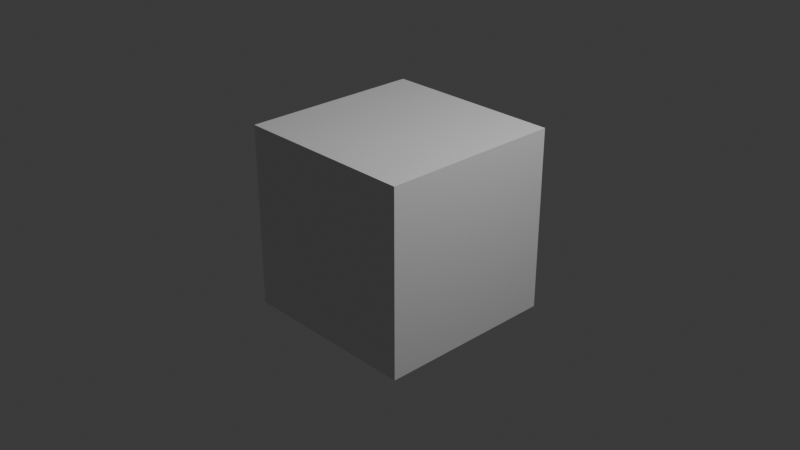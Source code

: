 # Source: pillar_middle.blend  (saved by Blender 4.5.88; exported with 4.5.12 LTS)
import bpy
from mathutils import Matrix  # noqa: F401  (used for matrix-valued properties, if any)

bpy.ops.wm.read_factory_settings(use_empty=True)
scene = bpy.context.scene
scene.name = 'Scene'

# ---- collections
col_collection = bpy.data.collections.new('Collection'); scene.collection.children.link(col_collection)

# ---- materials (node trees are filled in below, after node groups)
mat_material = bpy.data.materials.new('Material')
mat_material.alpha_threshold = 0.0
mat_material.roughness = 0.5
mat_material.line_color = (0.0, 0.0, 0.0, 1.0)

# ---- material node trees
mat_material.use_nodes = True; mat_material.node_tree.nodes.clear()
_N = mat_material.node_tree.nodes; _L = mat_material.node_tree.links
n0 = _N.new('ShaderNodeOutputMaterial'); n0.name = 'Material Output'; n0.location = (200, 100)
n1 = _N.new('ShaderNodeBsdfPrincipled'); n1.name = 'Principled BSDF'; n1.location = (-200, 100)
n1.inputs[3].default_value = 1.45
_L.new(n1.outputs[0], n0.inputs[0])
n0.is_active_output = True

# ---- world
world_world = bpy.data.worlds.new('World'); scene.world = world_world
world_world.use_nodes = True; world_world.node_tree.nodes.clear()
_N = world_world.node_tree.nodes; _L = world_world.node_tree.links
n0 = _N.new('ShaderNodeOutputWorld'); n0.name = 'World Output'; n0.location = (200, 100)
n1 = _N.new('ShaderNodeBackground'); n1.name = 'Background'; n1.location = (-200, 100)
n1.inputs[0].default_value = (0.05088, 0.05088, 0.05088, 1.0)
_L.new(n1.outputs[0], n0.inputs[0])
n0.is_active_output = True
world_world.color = (0.05088, 0.05088, 0.05088)
world_world.sun_shadow_jitter_overblur = 0.0

# ---- cameras
cam_camera = bpy.data.cameras.new('Camera')
cam_camera.clip_end = 100.0
cam_camera.ortho_scale = 7.314

# ---- lights
light_light = bpy.data.lights.new('Light', 'POINT')
light_light.energy = 1000.0
light_light.shadow_soft_size = 0.1

# ---- meshes
me_cube = bpy.data.meshes.new('Cube')
me_cube.from_pydata([(1.0, 1.0, 1.0), (1.0, 1.0, -1.0), (1.0, -1.0, 1.0), (1.0, -1.0, -1.0), (-1.0, 1.0, 1.0), (-1.0, 1.0, -1.0), (-1.0, -1.0, 1.0), (-1.0, -1.0, -1.0)], [], [(0, 4, 6, 2), (3, 2, 6, 7), (7, 6, 4, 5), (5, 1, 3, 7), (1, 0, 2, 3), (5, 4, 0, 1)])
_uv = me_cube.uv_layers.new(name='UVMap')
_uv.uv.foreach_set('vector', [0.625, 0.5, 0.875, 0.5, 0.875, 0.75, 0.625, 0.75, 0.375, 0.75, 0.625, 0.75, 0.625, 1.0, 0.375, 1.0, 0.375, 0.0, 0.625, 0.0, 0.625, 0.25, 0.375, 0.25, 0.125, 0.5, 0.375, 0.5, 0.375, 0.75, 0.125, 0.75, 0.375, 0.5, 0.625, 0.5, 0.625, 0.75, 0.375, 0.75, 0.375, 0.25, 0.625, 0.25, 0.625, 0.5, 0.375, 0.5])
me_cube.materials.append(mat_material)
me_cube.use_mirror_vertex_groups = False
me_cube.update()

# ---- objects
ob_cube = bpy.data.objects.new('Cube', me_cube)
ob_light = bpy.data.objects.new('Light', light_light)
ob_camera = bpy.data.objects.new('Camera', cam_camera)

# ---- transforms, parenting, visibility, modifiers, constraints
ob_cube.location = (0.0, 0.0, 0.0)
ob_cube.lock_rotations_4d = False
ob_cube.empty_display_type = 'ARROWS'
ob_cube.lineart.crease_threshold = 0.0
ob_light.location = (4.076, 1.005, 5.904)
ob_light.rotation_euler = (0.6503, 0.05522, 1.866)
ob_light.lock_rotations_4d = False
ob_light.empty_display_type = 'ARROWS'
ob_light.color = (0.0, 0.0, 0.0, 0.0)
ob_light.lineart.crease_threshold = 0.0
ob_camera.location = (7.359, -6.926, 4.958)
ob_camera.rotation_euler = (1.109, 0.0, 0.8149)
ob_camera.lock_rotations_4d = False
ob_camera.empty_display_type = 'ARROWS'
ob_camera.color = (0.0, 0.0, 0.0, 0.0)
ob_camera.display_type = 'WIRE'
ob_camera.lineart.crease_threshold = 0.0

# ---- collection membership
col_collection.objects.link(ob_cube)
col_collection.objects.link(ob_light)
col_collection.objects.link(ob_camera)

# ---- scene / render settings (as saved in the file)
scene.camera = ob_camera
scene.frame_start = 1; scene.frame_end = 250; scene.frame_set(1)
scene.render.engine = 'BLENDER_EEVEE_NEXT'
bpy.context.view_layer.update()
